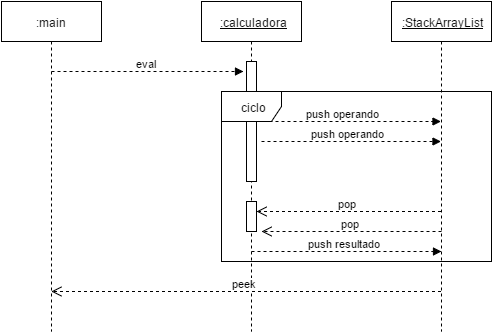

The diagram above was exported from draw.io. Its source (the exported page's mxGraphModel, read from the mxfile embedded in the PNG):
<mxGraphModel dx="712" dy="390" grid="1" gridSize="10" guides="1" tooltips="1" connect="1" arrows="1" fold="1" page="1" pageScale="1" pageWidth="826" pageHeight="1169" background="#ffffff" math="0" shadow="0">
  <root>
    <mxCell id="0" />
    <mxCell id="1" parent="0" />
    <mxCell id="10" value="&lt;u&gt;:StackArrayList&lt;/u&gt;" style="shape=umlLifeline;perimeter=lifelinePerimeter;whiteSpace=wrap;html=1;container=1;collapsible=0;recursiveResize=0;outlineConnect=0;" vertex="1" parent="1">
      <mxGeometry x="470" y="110" width="100" height="330" as="geometry" />
    </mxCell>
    <mxCell id="11" value="&lt;u&gt;:calculadora&lt;/u&gt;" style="html=1;points=[];perimeter=orthogonalPerimeter;shape=umlLifeline;participant=label;fontFamily=Helvetica;fontSize=12;fontColor=#000000;align=center;strokeColor=#000000;fillColor=#ffffff;" vertex="1" parent="1">
      <mxGeometry x="280" y="110" width="100" height="330" as="geometry" />
    </mxCell>
    <mxCell id="19" value=":main" style="shape=umlLifeline;perimeter=lifelinePerimeter;whiteSpace=wrap;html=1;container=1;collapsible=0;recursiveResize=0;outlineConnect=0;" vertex="1" parent="1">
      <mxGeometry x="80" y="110" width="100" height="330" as="geometry" />
    </mxCell>
    <mxCell id="5feb0c66f1167acd-19" value="eval" style="html=1;verticalAlign=bottom;endArrow=block;dashed=1;" edge="1" parent="19">
      <mxGeometry width="80" relative="1" as="geometry">
        <mxPoint x="50" y="70" as="sourcePoint" />
        <mxPoint x="242" y="70" as="targetPoint" />
      </mxGeometry>
    </mxCell>
    <mxCell id="5feb0c66f1167acd-20" value="" style="html=1;points=[];perimeter=orthogonalPerimeter;" vertex="1" parent="1">
      <mxGeometry x="325" y="170" width="10" height="120" as="geometry" />
    </mxCell>
    <mxCell id="5feb0c66f1167acd-21" value="push operando" style="html=1;verticalAlign=bottom;endArrow=block;dashed=1;" edge="1" parent="1" target="10">
      <mxGeometry width="80" relative="1" as="geometry">
        <mxPoint x="330" y="230" as="sourcePoint" />
        <mxPoint x="410" y="230" as="targetPoint" />
      </mxGeometry>
    </mxCell>
    <mxCell id="5feb0c66f1167acd-22" value="push operando" style="html=1;verticalAlign=bottom;endArrow=block;dashed=1;" edge="1" parent="1">
      <mxGeometry x="330" y="250" width="80" as="geometry">
        <mxPoint x="340" y="250" as="sourcePoint" />
        <mxPoint x="519.5" y="250" as="targetPoint" />
      </mxGeometry>
    </mxCell>
    <mxCell id="5feb0c66f1167acd-23" value="pop" style="html=1;verticalAlign=bottom;endArrow=open;dashed=1;endSize=8;" edge="1" parent="1" source="10">
      <mxGeometry relative="1" as="geometry">
        <mxPoint x="520" y="270" as="sourcePoint" />
        <mxPoint x="335" y="320" as="targetPoint" />
        <Array as="points">
          <mxPoint x="480" y="320" />
        </Array>
      </mxGeometry>
    </mxCell>
    <mxCell id="5feb0c66f1167acd-24" value="pop" style="html=1;verticalAlign=bottom;endArrow=open;dashed=1;endSize=8;" edge="1" parent="1">
      <mxGeometry x="330" y="340" as="geometry">
        <mxPoint x="520" y="340" as="sourcePoint" />
        <mxPoint x="340" y="340" as="targetPoint" />
      </mxGeometry>
    </mxCell>
    <mxCell id="5feb0c66f1167acd-25" value="" style="html=1;points=[];perimeter=orthogonalPerimeter;" vertex="1" parent="1">
      <mxGeometry x="325" y="310" width="10" height="30" as="geometry" />
    </mxCell>
    <mxCell id="5feb0c66f1167acd-26" value="push resultado" style="html=1;verticalAlign=bottom;endArrow=block;dashed=1;" edge="1" parent="1">
      <mxGeometry width="80" relative="1" as="geometry">
        <mxPoint x="330" y="360" as="sourcePoint" />
        <mxPoint x="520" y="360" as="targetPoint" />
      </mxGeometry>
    </mxCell>
    <mxCell id="5feb0c66f1167acd-27" value="peek" style="html=1;verticalAlign=bottom;endArrow=open;dashed=1;endSize=8;" edge="1" parent="1" target="19" source="10">
      <mxGeometry relative="1" as="geometry">
        <mxPoint x="520" y="370" as="sourcePoint" />
        <mxPoint x="440" y="370" as="targetPoint" />
        <Array as="points">
          <mxPoint x="370" y="400" />
        </Array>
      </mxGeometry>
    </mxCell>
    <mxCell id="4fd2fe8f9f8ba365-19" value="ciclo" style="shape=umlFrame;whiteSpace=wrap;html=1;" vertex="1" parent="1">
      <mxGeometry x="300" y="200" width="270" height="170" as="geometry" />
    </mxCell>
  </root>
</mxGraphModel>